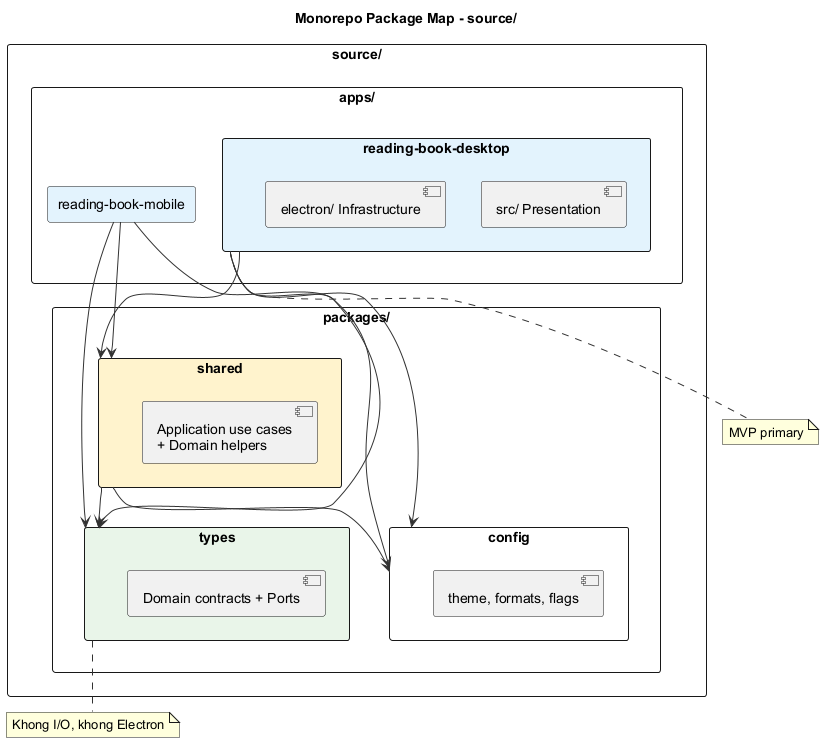

The diagram above was rendered by PlantUML. Its source (embedded in the PNG):
@startuml sds-monorepo
title Monorepo Package Map - source/
skinparam shadowing false
skinparam backgroundColor #FFFFFF
skinparam defaultFontName Arial
skinparam ArrowColor #333333
skinparam packageStyle rectangle

package "source/" {
  package "apps/" as Apps {
    package "reading-book-desktop" as Desktop #E3F2FD {
      [src/ Presentation]
      [electron/ Infrastructure]
    }
    package "reading-book-mobile" as Mobile #E3F2FD {
      [src/ Presentation]
    }
  }

  package "packages/" as Pkgs {
    package "types" as Types #E8F5E9 {
      [Domain contracts + Ports]
    }
    package "shared" as Shared #FFF3CD {
      [Application use cases\n+ Domain helpers]
    }
    package "config" as Config {
      [theme, formats, flags]
    }
  }
}

Desktop --> Shared
Desktop --> Types
Desktop --> Config
Mobile --> Shared
Mobile --> Types
Mobile --> Config
Shared --> Types
Shared --> Config

note bottom of Types
  Khong I/O, khong Electron
end note

note bottom of Desktop
  MVP primary
end note

@enduml